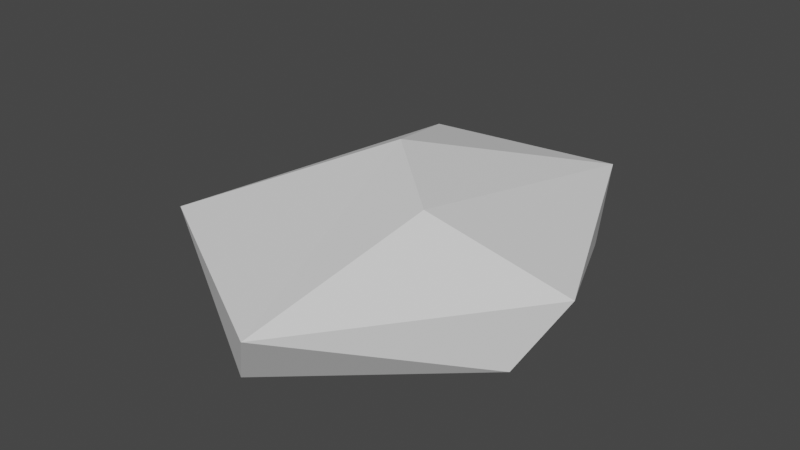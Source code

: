 # Source: rock_6.blend  (saved by Blender 2.81.16; exported with 4.5.12 LTS)
import bpy
from mathutils import Matrix  # noqa: F401  (used for matrix-valued properties, if any)

bpy.ops.wm.read_factory_settings(use_empty=True)
scene = bpy.context.scene
scene.name = 'Scene'

# ---- collections
col_collection = bpy.data.collections.new('Collection'); scene.collection.children.link(col_collection)

# ---- world
world_world = bpy.data.worlds.new('World'); scene.world = world_world
world_world.use_nodes = True; world_world.node_tree.nodes.clear()
_N = world_world.node_tree.nodes; _L = world_world.node_tree.links
n0 = _N.new('ShaderNodeOutputWorld'); n0.name = 'World Output'; n0.location = (300, 300)
n1 = _N.new('ShaderNodeBackground'); n1.name = 'Background'; n1.location = (10, 300)
n1.inputs[0].default_value = (0.05088, 0.05088, 0.05088, 1.0)
_L.new(n1.outputs[0], n0.inputs[0])
n0.is_active_output = True
world_world.color = (0.05088, 0.05088, 0.05088)
world_world.use_sun_shadow = False
world_world.sun_shadow_jitter_overblur = 0.0

# ---- meshes
me_icosphere = bpy.data.meshes.new('Icosphere')
me_icosphere.from_pydata([(0.1947, -1.018, 0.315), (-0.5841, 0.797, 0.361), (0.4409, 0.9381, 0.315), (1.028, -0.1294, 0.315), (-0.1782, 0.1294, 1.061), (-0.003618, -0.8923, -0.5238), (0.8475, -0.2792, -0.5238), (-0.8898, -0.5209, 0.3567), (-1.044, 7.493e-09, -0.05359), (0.3389, -0.2462, 0.9577), (-0.1017, 0.7663, -0.5002), (0.5416, 0.6957, -0.5), (-0.8971, 2.254e-08, -0.5219), (-0.8109, 0.1179, -0.5187), (0.5249, 0.7261, -0.4993), (-0.3007, 0.7377, -0.5015), (-0.8558, -0.07296, -0.5274), (-0.3143, -0.5648, -0.5779)], [], [(6, 3, 0), (5, 0, 7), (0, 3, 9), (7, 0, 4), (1, 7, 4), (2, 1, 4), (3, 2, 9), (9, 2, 4), (4, 0, 9), (8, 7, 1), (1, 13, 12, 8), (8, 12, 16, 7), (5, 6, 0), (6, 11, 3), (16, 17, 5, 7), (14, 10, 2), (10, 15, 1, 2), (15, 13, 1), (11, 14, 2, 3), (5, 17, 16, 12, 13, 15, 10, 14, 11, 6)])
_uv = me_icosphere.uv_layers.new(name='UVMap')
_uv.uv.foreach_set('vector', [0.6812, 0.1575, 0.6587, 0.2743, 0.8405, 0.2743, 0.863, 0.1575, 0.8405, 0.2743, 0.9851, 0.289, 0.8405, 0.2743, 0.6587, 0.2743, 0.7273, 0.3937, 0.9851, 0.289, 0.8405, 0.2743, 0.9325, 0.4318, 0.3186, 0.2886, 0.1069, 0.289, 0.1818, 0.3937, 0.4768, 0.2743, 0.3186, 0.2886, 0.3513, 0.4125, 0.6587, 0.2743, 0.4768, 0.2743, 0.5909, 0.3937, 0.5909, 0.3937, 0.4768, 0.2743, 0.5224, 0.4325, 0.9325, 0.4318, 0.8405, 0.2743, 0.8636, 0.3937, 0.1818, 0.2362, 0.1069, 0.289, 0.3186, 0.2886, 0.3186, 0.2886, 0.213, 0.1596, 0.1916, 0.1611, 0.1818, 0.2362, 0.1818, 0.2362, 0.1471, 0.1457, 0.132, 0.141, 0.1069, 0.289, 0.863, 0.1575, 0.6812, 0.1575, 0.8405, 0.2743, 0.6812, 0.1575, 0.5039, 0.1608, 0.6587, 0.2743, 0.132, 0.141, 0.04993, 0.1426, 0.0, 0.1575, 0.1069, 0.289, 0.4987, 0.1609, 0.3675, 0.1485, 0.4768, 0.2743, 0.3675, 0.1485, 0.3365, 0.1497, 0.3186, 0.2886, 0.4768, 0.2743, 0.3365, 0.1497, 0.213, 0.1596, 0.3186, 0.2886, 0.5039, 0.1608, 0.4987, 0.1609, 0.4768, 0.2743, 0.6587, 0.2743, 0.0, 0.1575, 0.04993, 0.1426, 0.132, 0.141, 0.1471, 0.1457, 0.213, 0.1596, 0.3365, 0.1497, 0.3675, 0.1485, 0.4987, 0.1609, 0.5039, 0.1608, 0.6812, 0.1575])
me_icosphere.use_remesh_fix_poles = True
me_icosphere.use_remesh_preserve_attributes = False
me_icosphere.use_mirror_vertex_groups = False
me_icosphere.update()

# ---- objects
ob_icosphere = bpy.data.objects.new('Icosphere', me_icosphere)

# ---- transforms, parenting, visibility, modifiers, constraints
ob_icosphere.location = (-0.1103, 0.9457, 0.6127)
ob_icosphere.scale = (4.213, 5.222, 1.693)
ob_icosphere.lineart.crease_threshold = 0.0

# ---- collection membership
col_collection.objects.link(ob_icosphere)

# ---- scene / render settings (as saved in the file)
scene.frame_start = 1; scene.frame_end = 250; scene.frame_set(1)
scene.render.engine = 'BLENDER_EEVEE_NEXT'
scene.cycles.use_denoising = False
scene.cycles.samples = 128
scene.cycles.sampling_pattern = 'TABULATED_SOBOL'
scene.cycles.use_adaptive_sampling = False
scene.cycles.use_light_tree = False
scene.view_settings.view_transform = 'Filmic'
bpy.context.view_layer.update()

# ---- added for rendering (the .blend has no active camera and no usable light): camera, sun
cam_auto = bpy.data.cameras.new('AutoCamera')
cam_auto.lens = 50.0
cam_auto.sensor_width = 36.0
cam_auto.clip_end = 1000.0
ob_auto_camera = bpy.data.objects.new('AutoCamera', cam_auto)
scene.collection.objects.link(ob_auto_camera)
ob_auto_camera.location = (12.5523, -14.4974, 11.1776)
ob_auto_camera.rotation_euler = (1.09748, -7.21219e-08, 0.694738)
scene.camera = ob_auto_camera
light_auto_sun = bpy.data.lights.new('AutoSun', 'SUN')
light_auto_sun.energy = 3.0
light_auto_sun.angle = 0.0523599
ob_auto_sun = bpy.data.objects.new('AutoSun', light_auto_sun)
scene.collection.objects.link(ob_auto_sun)
ob_auto_sun.rotation_euler = (0.872665, 0.174533, 0.523599)
bpy.context.view_layer.update()
